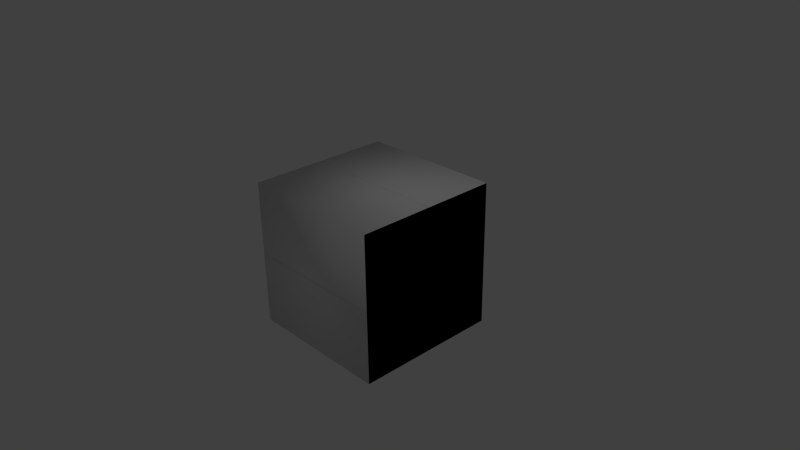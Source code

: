 # Source: cube.blend  (saved by Blender 2.72.0; exported with 4.5.12 LTS)
import bpy
from mathutils import Matrix  # noqa: F401  (used for matrix-valued properties, if any)

bpy.ops.wm.read_factory_settings(use_empty=True)
scene = bpy.context.scene
scene.name = 'Scene'

# ---- collections
col_collection_1 = bpy.data.collections.new('Collection 1'); scene.collection.children.link(col_collection_1)

# ---- world
world_world = bpy.data.worlds.new('World'); scene.world = world_world
world_world.color = (0.05088, 0.05088, 0.05088)
world_world.use_sun_shadow = False
world_world.sun_shadow_jitter_overblur = 0.0
world_world.cycles.sampling_method = 'MANUAL'
world_world.cycles.sample_map_resolution = 256

# ---- cameras
cam_camera = bpy.data.cameras.new('Camera')
cam_camera.clip_end = 100.0
cam_camera.lens = 35.0
cam_camera.sensor_width = 32.0
cam_camera.sensor_height = 18.0
cam_camera.ortho_scale = 7.314
cam_camera.dof.focus_distance = 0.0
cam_camera.dof.aperture_fstop = 128.0

# ---- lights
light_lamp = bpy.data.lights.new('Lamp', 'POINT')
light_lamp.transmission_factor = 0.0
light_lamp.cutoff_distance = 30.0
light_lamp.energy = 100.0
light_lamp.shadow_buffer_clip_start = 1.001
light_lamp.shadow_soft_size = 0.1
light_lamp.shadow_maximum_resolution = 0.006
light_lamp.use_absolute_resolution = True
light_lamp.cycles.use_multiple_importance_sampling = False

# ---- meshes
me_cube = bpy.data.meshes.new('cube')
me_cube.from_pydata([(1.0, -1.0, 1.0), (-1.0, -1.0, 1.0), (-1.0, -1.0, -1.0), (-1.0, 1.0, -1.0), (-1.0, 1.0, 1.0), (1.0, 1.0, 1.0), (1.0, -1.0, -1.0), (1.0, 1.0, -1.0)], [], [(0, 1, 2), (3, 4, 5), (6, 7, 5), (0, 5, 4), (4, 3, 2), (6, 2, 3), (6, 0, 2), (7, 3, 5), (0, 6, 5), (1, 0, 4), (1, 4, 2), (7, 6, 3)])
me_cube.polygons.foreach_set('use_smooth', [True] * 12)
_uv = me_cube.uv_layers.new(name='UVMap')
_uv.uv.foreach_set('vector', [0.3333, 0.6667, 0.3333, 1.0, 0.0, 1.0, 0.3333, 0.6667, 0.0, 0.6667, 0.0, 0.3333, 0.6667, 0.3333, 0.3333, 0.3333, 0.3333, 0.0, 0.0, 0.3333, 0.0, 0.0, 0.3333, 0.0, 0.6667, 0.3333, 0.6667, 0.0, 1.0, 0.0, 0.6667, 0.3333, 0.6667, 0.6667, 0.3333, 0.6667, 0.0, 0.6667, 0.3333, 0.6667, 0.0, 1.0, 0.3333, 0.3333, 0.3333, 0.6667, 0.0, 0.3333, 0.6667, 0.0, 0.6667, 0.3333, 0.3333, 0.0, 0.3333, 0.3333, 0.0, 0.3333, 0.3333, 0.0, 1.0, 0.3333, 0.6667, 0.3333, 1.0, 0.0, 0.3333, 0.3333, 0.6667, 0.3333, 0.3333, 0.6667])
me_cube.use_remesh_preserve_volume = False
me_cube.use_remesh_preserve_attributes = False
me_cube.use_mirror_vertex_groups = False
me_cube.update()
me_bounding_box = bpy.data.meshes.new('bounding_box')
me_bounding_box.from_pydata([(1.0, -1.0, 1.0), (-1.0, -1.0, 1.0), (-1.0, -1.0, -1.0), (-1.0, 1.0, -1.0), (-1.0, 1.0, 1.0), (1.0, 1.0, 1.0), (1.0, -1.0, -1.0), (1.0, 1.0, -1.0)], [], [(0, 1, 2), (3, 4, 5), (6, 7, 5), (0, 5, 4), (4, 3, 2), (6, 2, 3), (6, 0, 2), (7, 3, 5), (0, 6, 5), (1, 0, 4), (1, 4, 2), (7, 6, 3)])
me_bounding_box.polygons.foreach_set('use_smooth', [True] * 12)
_uv = me_bounding_box.uv_layers.new(name='UVMap')
_uv.uv.foreach_set('vector', [0.3333, 0.6667, 0.3333, 1.0, 0.0, 1.0, 0.3333, 0.6667, 0.0, 0.6667, 0.0, 0.3333, 0.6667, 0.3333, 0.3333, 0.3333, 0.3333, 0.0, 0.0, 0.3333, 0.0, 0.0, 0.3333, 0.0, 0.6667, 0.3333, 0.6667, 0.0, 1.0, 0.0, 0.6667, 0.3333, 0.6667, 0.6667, 0.3333, 0.6667, 0.0, 0.6667, 0.3333, 0.6667, 0.0, 1.0, 0.3333, 0.3333, 0.3333, 0.6667, 0.0, 0.3333, 0.6667, 0.0, 0.6667, 0.3333, 0.3333, 0.0, 0.3333, 0.3333, 0.0, 0.3333, 0.3333, 0.0, 1.0, 0.3333, 0.6667, 0.3333, 1.0, 0.0, 0.3333, 0.3333, 0.6667, 0.3333, 0.3333, 0.6667])
me_bounding_box.use_remesh_preserve_volume = False
me_bounding_box.use_remesh_preserve_attributes = False
me_bounding_box.use_mirror_vertex_groups = False
me_bounding_box.update()

# ---- objects
ob_cube = bpy.data.objects.new('cube', me_cube)
ob_bounding_box = bpy.data.objects.new('bounding_box', me_bounding_box)
ob_lamp = bpy.data.objects.new('Lamp', light_lamp)
ob_camera = bpy.data.objects.new('Camera', cam_camera)

# ---- transforms, parenting, visibility, modifiers, constraints
ob_cube.location = (-5.96e-08, -2.384e-07, 1.192e-07)
ob_cube.rotation_euler = (1.571, -0.0, 0.0)
ob_cube.lineart.crease_threshold = 0.0
ob_bounding_box.parent = ob_cube
ob_bounding_box.matrix_parent_inverse = Matrix(((1.0, 0.0, 0.0, 5.96e-08), (0.0, -1.629e-07, 1.0, -1.192e-07), (0.0, -1.0, -1.629e-07, -2.384e-07), (0.0, 0.0, 0.0, 1.0)))
ob_bounding_box.location = (-5.96e-08, -2.384e-07, 1.192e-07)
ob_bounding_box.rotation_euler = (1.571, -0.0, 0.0)
ob_bounding_box.display_type = 'WIRE'
ob_bounding_box.lineart.crease_threshold = 0.0
ob_lamp.location = (4.076, 1.005, 5.904)
ob_lamp.rotation_euler = (0.6503, 0.05522, 1.866)
ob_lamp.lock_rotations_4d = False
ob_lamp.empty_display_type = 'ARROWS'
ob_lamp.color = (0.0, 0.0, 0.0, 0.0)
ob_lamp.lineart.crease_threshold = 0.0
ob_camera.location = (7.481, -6.508, 5.344)
ob_camera.rotation_euler = (1.109, 0.01082, 0.8149)
ob_camera.lock_rotations_4d = False
ob_camera.empty_display_type = 'ARROWS'
ob_camera.color = (0.0, 0.0, 0.0, 0.0)
ob_camera.display_type = 'WIRE'
ob_camera.lineart.crease_threshold = 0.0

# ---- collection membership
col_collection_1.objects.link(ob_cube)
col_collection_1.objects.link(ob_bounding_box)
col_collection_1.objects.link(ob_lamp)
col_collection_1.objects.link(ob_camera)

# ---- scene / render settings (as saved in the file)
scene.camera = ob_camera
scene.frame_start = 1; scene.frame_end = 250; scene.frame_set(1)
scene.render.engine = 'BLENDER_EEVEE_NEXT'
scene.render.resolution_percentage = 50
scene.render.dither_intensity = 0.0
scene.cycles.use_denoising = False
scene.cycles.samples = 10
scene.cycles.sampling_pattern = 'TABULATED_SOBOL'
scene.cycles.light_sampling_threshold = 0.0
scene.cycles.use_adaptive_sampling = False
scene.cycles.use_light_tree = False
scene.cycles.blur_glossy = 0.0
scene.cycles.pixel_filter_type = 'GAUSSIAN'
scene.cycles.sample_clamp_indirect = 0.0
scene.view_settings.view_transform = 'Standard'
bpy.context.view_layer.update()

